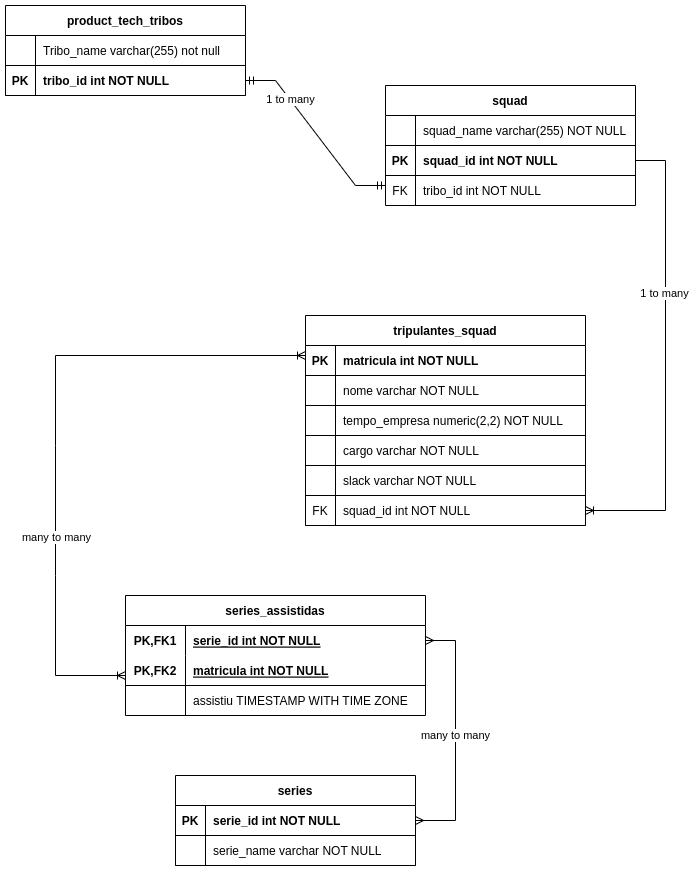

The diagram above was exported from draw.io. Its source (the exported page's mxGraphModel, read from the mxfile embedded in the PNG):
<mxGraphModel dx="949" dy="369" grid="1" gridSize="10" guides="1" tooltips="1" connect="1" arrows="1" fold="1" page="1" pageScale="1" pageWidth="850" pageHeight="1100" math="0" shadow="0" extFonts="Permanent Marker^https://fonts.googleapis.com/css?family=Permanent+Marker">
  <root>
    <mxCell id="0" />
    <mxCell id="1" parent="0" />
    <mxCell id="C-vyLk0tnHw3VtMMgP7b-2" value="squad" style="shape=table;startSize=30;container=1;collapsible=1;childLayout=tableLayout;fixedRows=1;rowLines=0;fontStyle=1;align=center;resizeLast=1;" parent="1" vertex="1">
      <mxGeometry x="450" y="120" width="250" height="120" as="geometry" />
    </mxCell>
    <mxCell id="HSSr-oPaimxwzb3LrwkJ-15" value="" style="shape=partialRectangle;collapsible=0;dropTarget=0;pointerEvents=0;fillColor=none;points=[[0,0.5],[1,0.5]];portConstraint=eastwest;top=0;left=0;right=0;bottom=1;" parent="C-vyLk0tnHw3VtMMgP7b-2" vertex="1">
      <mxGeometry y="30" width="250" height="30" as="geometry" />
    </mxCell>
    <mxCell id="HSSr-oPaimxwzb3LrwkJ-16" value="" style="shape=partialRectangle;overflow=hidden;connectable=0;fillColor=none;top=0;left=0;bottom=0;right=0;fontStyle=1;" parent="HSSr-oPaimxwzb3LrwkJ-15" vertex="1">
      <mxGeometry width="30" height="30" as="geometry">
        <mxRectangle width="30" height="30" as="alternateBounds" />
      </mxGeometry>
    </mxCell>
    <mxCell id="HSSr-oPaimxwzb3LrwkJ-17" value="squad_name varchar(255) NOT NULL" style="shape=partialRectangle;overflow=hidden;connectable=0;fillColor=none;top=0;left=0;bottom=0;right=0;align=left;spacingLeft=6;fontStyle=0;" parent="HSSr-oPaimxwzb3LrwkJ-15" vertex="1">
      <mxGeometry x="30" width="220" height="30" as="geometry">
        <mxRectangle width="220" height="30" as="alternateBounds" />
      </mxGeometry>
    </mxCell>
    <mxCell id="C-vyLk0tnHw3VtMMgP7b-3" value="" style="shape=partialRectangle;collapsible=0;dropTarget=0;pointerEvents=0;fillColor=none;points=[[0,0.5],[1,0.5]];portConstraint=eastwest;top=0;left=0;right=0;bottom=1;" parent="C-vyLk0tnHw3VtMMgP7b-2" vertex="1">
      <mxGeometry y="60" width="250" height="30" as="geometry" />
    </mxCell>
    <mxCell id="C-vyLk0tnHw3VtMMgP7b-4" value="PK" style="shape=partialRectangle;overflow=hidden;connectable=0;fillColor=none;top=0;left=0;bottom=0;right=0;fontStyle=1;" parent="C-vyLk0tnHw3VtMMgP7b-3" vertex="1">
      <mxGeometry width="30" height="30" as="geometry">
        <mxRectangle width="30" height="30" as="alternateBounds" />
      </mxGeometry>
    </mxCell>
    <mxCell id="C-vyLk0tnHw3VtMMgP7b-5" value="squad_id int NOT NULL" style="shape=partialRectangle;overflow=hidden;connectable=0;fillColor=none;top=0;left=0;bottom=0;right=0;align=left;spacingLeft=6;fontStyle=1;" parent="C-vyLk0tnHw3VtMMgP7b-3" vertex="1">
      <mxGeometry x="30" width="220" height="30" as="geometry">
        <mxRectangle width="220" height="30" as="alternateBounds" />
      </mxGeometry>
    </mxCell>
    <mxCell id="C-vyLk0tnHw3VtMMgP7b-6" value="" style="shape=partialRectangle;collapsible=0;dropTarget=0;pointerEvents=0;fillColor=none;points=[[0,0.5],[1,0.5]];portConstraint=eastwest;top=0;left=0;right=0;bottom=0;" parent="C-vyLk0tnHw3VtMMgP7b-2" vertex="1">
      <mxGeometry y="90" width="250" height="30" as="geometry" />
    </mxCell>
    <mxCell id="C-vyLk0tnHw3VtMMgP7b-7" value="FK" style="shape=partialRectangle;overflow=hidden;connectable=0;fillColor=none;top=0;left=0;bottom=0;right=0;" parent="C-vyLk0tnHw3VtMMgP7b-6" vertex="1">
      <mxGeometry width="30" height="30" as="geometry">
        <mxRectangle width="30" height="30" as="alternateBounds" />
      </mxGeometry>
    </mxCell>
    <mxCell id="C-vyLk0tnHw3VtMMgP7b-8" value="tribo_id int NOT NULL" style="shape=partialRectangle;overflow=hidden;connectable=0;fillColor=none;top=0;left=0;bottom=0;right=0;align=left;spacingLeft=6;" parent="C-vyLk0tnHw3VtMMgP7b-6" vertex="1">
      <mxGeometry x="30" width="220" height="30" as="geometry">
        <mxRectangle width="220" height="30" as="alternateBounds" />
      </mxGeometry>
    </mxCell>
    <mxCell id="C-vyLk0tnHw3VtMMgP7b-23" value="product_tech_tribos" style="shape=table;startSize=30;container=1;collapsible=1;childLayout=tableLayout;fixedRows=1;rowLines=0;fontStyle=1;align=center;resizeLast=1;" parent="1" vertex="1">
      <mxGeometry x="70" y="40" width="240" height="90" as="geometry" />
    </mxCell>
    <mxCell id="HSSr-oPaimxwzb3LrwkJ-12" value="" style="shape=partialRectangle;collapsible=0;dropTarget=0;pointerEvents=0;fillColor=none;points=[[0,0.5],[1,0.5]];portConstraint=eastwest;top=0;left=0;right=0;bottom=1;" parent="C-vyLk0tnHw3VtMMgP7b-23" vertex="1">
      <mxGeometry y="30" width="240" height="30" as="geometry" />
    </mxCell>
    <mxCell id="HSSr-oPaimxwzb3LrwkJ-13" value="" style="shape=partialRectangle;overflow=hidden;connectable=0;fillColor=none;top=0;left=0;bottom=0;right=0;fontStyle=1;" parent="HSSr-oPaimxwzb3LrwkJ-12" vertex="1">
      <mxGeometry width="30" height="30" as="geometry">
        <mxRectangle width="30" height="30" as="alternateBounds" />
      </mxGeometry>
    </mxCell>
    <mxCell id="HSSr-oPaimxwzb3LrwkJ-14" value="Tribo_name varchar(255) not null" style="shape=partialRectangle;overflow=hidden;connectable=0;fillColor=none;top=0;left=0;bottom=0;right=0;align=left;spacingLeft=6;fontStyle=0;" parent="HSSr-oPaimxwzb3LrwkJ-12" vertex="1">
      <mxGeometry x="30" width="210" height="30" as="geometry">
        <mxRectangle width="210" height="30" as="alternateBounds" />
      </mxGeometry>
    </mxCell>
    <mxCell id="C-vyLk0tnHw3VtMMgP7b-24" value="" style="shape=partialRectangle;collapsible=0;dropTarget=0;pointerEvents=0;fillColor=none;points=[[0,0.5],[1,0.5]];portConstraint=eastwest;top=0;left=0;right=0;bottom=1;" parent="C-vyLk0tnHw3VtMMgP7b-23" vertex="1">
      <mxGeometry y="60" width="240" height="30" as="geometry" />
    </mxCell>
    <mxCell id="C-vyLk0tnHw3VtMMgP7b-25" value="PK" style="shape=partialRectangle;overflow=hidden;connectable=0;fillColor=none;top=0;left=0;bottom=0;right=0;fontStyle=1;" parent="C-vyLk0tnHw3VtMMgP7b-24" vertex="1">
      <mxGeometry width="30" height="30" as="geometry">
        <mxRectangle width="30" height="30" as="alternateBounds" />
      </mxGeometry>
    </mxCell>
    <mxCell id="C-vyLk0tnHw3VtMMgP7b-26" value="tribo_id int NOT NULL" style="shape=partialRectangle;overflow=hidden;connectable=0;fillColor=none;top=0;left=0;bottom=0;right=0;align=left;spacingLeft=6;fontStyle=1;" parent="C-vyLk0tnHw3VtMMgP7b-24" vertex="1">
      <mxGeometry x="30" width="210" height="30" as="geometry">
        <mxRectangle width="210" height="30" as="alternateBounds" />
      </mxGeometry>
    </mxCell>
    <mxCell id="HSSr-oPaimxwzb3LrwkJ-6" value="" style="edgeStyle=entityRelationEdgeStyle;fontSize=12;html=1;endArrow=ERoneToMany;rounded=0;entryX=1;entryY=0.5;entryDx=0;entryDy=0;" parent="1" target="qecV_Ck0xuFY9d3ikjyT-24" edge="1">
      <mxGeometry width="100" height="100" relative="1" as="geometry">
        <mxPoint x="700" y="195" as="sourcePoint" />
        <mxPoint x="720" y="550" as="targetPoint" />
      </mxGeometry>
    </mxCell>
    <mxCell id="HSSr-oPaimxwzb3LrwkJ-7" value="1 to many" style="edgeLabel;html=1;align=center;verticalAlign=middle;resizable=0;points=[];" parent="HSSr-oPaimxwzb3LrwkJ-6" connectable="0" vertex="1">
      <mxGeometry x="-0.2935" y="-1" relative="1" as="geometry">
        <mxPoint as="offset" />
      </mxGeometry>
    </mxCell>
    <mxCell id="HSSr-oPaimxwzb3LrwkJ-10" value="" style="edgeStyle=entityRelationEdgeStyle;fontSize=12;html=1;endArrow=ERmandOne;startArrow=ERmandOne;rounded=0;entryX=0;entryY=0.333;entryDx=0;entryDy=0;entryPerimeter=0;exitX=1;exitY=0.5;exitDx=0;exitDy=0;" parent="1" source="C-vyLk0tnHw3VtMMgP7b-24" target="C-vyLk0tnHw3VtMMgP7b-6" edge="1">
      <mxGeometry width="100" height="100" relative="1" as="geometry">
        <mxPoint x="290" y="300" as="sourcePoint" />
        <mxPoint x="390" y="200" as="targetPoint" />
      </mxGeometry>
    </mxCell>
    <mxCell id="HSSr-oPaimxwzb3LrwkJ-11" value="1 to many" style="edgeLabel;html=1;align=center;verticalAlign=middle;resizable=0;points=[];" parent="HSSr-oPaimxwzb3LrwkJ-10" connectable="0" vertex="1">
      <mxGeometry x="-0.4311" y="1" relative="1" as="geometry">
        <mxPoint x="-1" as="offset" />
      </mxGeometry>
    </mxCell>
    <mxCell id="HSSr-oPaimxwzb3LrwkJ-34" value="tripulantes_squad" style="shape=table;startSize=30;container=1;collapsible=1;childLayout=tableLayout;fixedRows=1;rowLines=0;fontStyle=1;align=center;resizeLast=1;" parent="1" vertex="1">
      <mxGeometry x="370" y="350" width="280" height="210" as="geometry" />
    </mxCell>
    <mxCell id="HSSr-oPaimxwzb3LrwkJ-35" value="" style="shape=partialRectangle;collapsible=0;dropTarget=0;pointerEvents=0;fillColor=none;points=[[0,0.5],[1,0.5]];portConstraint=eastwest;top=0;left=0;right=0;bottom=1;" parent="HSSr-oPaimxwzb3LrwkJ-34" vertex="1">
      <mxGeometry y="30" width="280" height="30" as="geometry" />
    </mxCell>
    <mxCell id="HSSr-oPaimxwzb3LrwkJ-36" value="PK" style="shape=partialRectangle;overflow=hidden;connectable=0;fillColor=none;top=0;left=0;bottom=0;right=0;fontStyle=1;" parent="HSSr-oPaimxwzb3LrwkJ-35" vertex="1">
      <mxGeometry width="30" height="30" as="geometry">
        <mxRectangle width="30" height="30" as="alternateBounds" />
      </mxGeometry>
    </mxCell>
    <mxCell id="HSSr-oPaimxwzb3LrwkJ-37" value="matricula int NOT NULL" style="shape=partialRectangle;overflow=hidden;connectable=0;fillColor=none;top=0;left=0;bottom=0;right=0;align=left;spacingLeft=6;fontStyle=1;" parent="HSSr-oPaimxwzb3LrwkJ-35" vertex="1">
      <mxGeometry x="30" width="250" height="30" as="geometry">
        <mxRectangle width="250" height="30" as="alternateBounds" />
      </mxGeometry>
    </mxCell>
    <mxCell id="HSSr-oPaimxwzb3LrwkJ-38" value="" style="shape=partialRectangle;collapsible=0;dropTarget=0;pointerEvents=0;fillColor=none;points=[[0,0.5],[1,0.5]];portConstraint=eastwest;top=0;left=0;right=0;bottom=1;" parent="HSSr-oPaimxwzb3LrwkJ-34" vertex="1">
      <mxGeometry y="60" width="280" height="30" as="geometry" />
    </mxCell>
    <mxCell id="HSSr-oPaimxwzb3LrwkJ-39" value="" style="shape=partialRectangle;overflow=hidden;connectable=0;fillColor=none;top=0;left=0;bottom=0;right=0;fontStyle=1;" parent="HSSr-oPaimxwzb3LrwkJ-38" vertex="1">
      <mxGeometry width="30" height="30" as="geometry">
        <mxRectangle width="30" height="30" as="alternateBounds" />
      </mxGeometry>
    </mxCell>
    <mxCell id="HSSr-oPaimxwzb3LrwkJ-40" value="nome varchar NOT NULL" style="shape=partialRectangle;overflow=hidden;connectable=0;fillColor=none;top=0;left=0;bottom=0;right=0;align=left;spacingLeft=6;fontStyle=0;" parent="HSSr-oPaimxwzb3LrwkJ-38" vertex="1">
      <mxGeometry x="30" width="250" height="30" as="geometry">
        <mxRectangle width="250" height="30" as="alternateBounds" />
      </mxGeometry>
    </mxCell>
    <mxCell id="HSSr-oPaimxwzb3LrwkJ-44" value="" style="shape=partialRectangle;collapsible=0;dropTarget=0;pointerEvents=0;fillColor=none;points=[[0,0.5],[1,0.5]];portConstraint=eastwest;top=0;left=0;right=0;bottom=1;" parent="HSSr-oPaimxwzb3LrwkJ-34" vertex="1">
      <mxGeometry y="90" width="280" height="30" as="geometry" />
    </mxCell>
    <mxCell id="HSSr-oPaimxwzb3LrwkJ-45" value="" style="shape=partialRectangle;overflow=hidden;connectable=0;fillColor=none;top=0;left=0;bottom=0;right=0;fontStyle=1;" parent="HSSr-oPaimxwzb3LrwkJ-44" vertex="1">
      <mxGeometry width="30" height="30" as="geometry">
        <mxRectangle width="30" height="30" as="alternateBounds" />
      </mxGeometry>
    </mxCell>
    <mxCell id="HSSr-oPaimxwzb3LrwkJ-46" value="tempo_empresa numeric(2,2) NOT NULL" style="shape=partialRectangle;overflow=hidden;connectable=0;fillColor=none;top=0;left=0;bottom=0;right=0;align=left;spacingLeft=6;fontStyle=0;" parent="HSSr-oPaimxwzb3LrwkJ-44" vertex="1">
      <mxGeometry x="30" width="250" height="30" as="geometry">
        <mxRectangle width="250" height="30" as="alternateBounds" />
      </mxGeometry>
    </mxCell>
    <mxCell id="HSSr-oPaimxwzb3LrwkJ-47" value="" style="shape=partialRectangle;collapsible=0;dropTarget=0;pointerEvents=0;fillColor=none;points=[[0,0.5],[1,0.5]];portConstraint=eastwest;top=0;left=0;right=0;bottom=1;" parent="HSSr-oPaimxwzb3LrwkJ-34" vertex="1">
      <mxGeometry y="120" width="280" height="30" as="geometry" />
    </mxCell>
    <mxCell id="HSSr-oPaimxwzb3LrwkJ-48" value="" style="shape=partialRectangle;overflow=hidden;connectable=0;fillColor=none;top=0;left=0;bottom=0;right=0;fontStyle=1;" parent="HSSr-oPaimxwzb3LrwkJ-47" vertex="1">
      <mxGeometry width="30" height="30" as="geometry">
        <mxRectangle width="30" height="30" as="alternateBounds" />
      </mxGeometry>
    </mxCell>
    <mxCell id="HSSr-oPaimxwzb3LrwkJ-49" value="cargo varchar NOT NULL" style="shape=partialRectangle;overflow=hidden;connectable=0;fillColor=none;top=0;left=0;bottom=0;right=0;align=left;spacingLeft=6;fontStyle=0;" parent="HSSr-oPaimxwzb3LrwkJ-47" vertex="1">
      <mxGeometry x="30" width="250" height="30" as="geometry">
        <mxRectangle width="250" height="30" as="alternateBounds" />
      </mxGeometry>
    </mxCell>
    <mxCell id="HSSr-oPaimxwzb3LrwkJ-50" value="" style="shape=partialRectangle;collapsible=0;dropTarget=0;pointerEvents=0;fillColor=none;points=[[0,0.5],[1,0.5]];portConstraint=eastwest;top=0;left=0;right=0;bottom=1;" parent="HSSr-oPaimxwzb3LrwkJ-34" vertex="1">
      <mxGeometry y="150" width="280" height="30" as="geometry" />
    </mxCell>
    <mxCell id="HSSr-oPaimxwzb3LrwkJ-51" value="" style="shape=partialRectangle;overflow=hidden;connectable=0;fillColor=none;top=0;left=0;bottom=0;right=0;fontStyle=1;" parent="HSSr-oPaimxwzb3LrwkJ-50" vertex="1">
      <mxGeometry width="30" height="30" as="geometry">
        <mxRectangle width="30" height="30" as="alternateBounds" />
      </mxGeometry>
    </mxCell>
    <mxCell id="HSSr-oPaimxwzb3LrwkJ-52" value="slack varchar NOT NULL" style="shape=partialRectangle;overflow=hidden;connectable=0;fillColor=none;top=0;left=0;bottom=0;right=0;align=left;spacingLeft=6;fontStyle=0;" parent="HSSr-oPaimxwzb3LrwkJ-50" vertex="1">
      <mxGeometry x="30" width="250" height="30" as="geometry">
        <mxRectangle width="250" height="30" as="alternateBounds" />
      </mxGeometry>
    </mxCell>
    <mxCell id="qecV_Ck0xuFY9d3ikjyT-24" value="" style="shape=partialRectangle;collapsible=0;dropTarget=0;pointerEvents=0;fillColor=none;points=[[0,0.5],[1,0.5]];portConstraint=eastwest;top=0;left=0;right=0;bottom=1;" vertex="1" parent="HSSr-oPaimxwzb3LrwkJ-34">
      <mxGeometry y="180" width="280" height="30" as="geometry" />
    </mxCell>
    <mxCell id="qecV_Ck0xuFY9d3ikjyT-25" value="FK" style="shape=partialRectangle;overflow=hidden;connectable=0;fillColor=none;top=0;left=0;bottom=0;right=0;fontStyle=0;" vertex="1" parent="qecV_Ck0xuFY9d3ikjyT-24">
      <mxGeometry width="30" height="30" as="geometry">
        <mxRectangle width="30" height="30" as="alternateBounds" />
      </mxGeometry>
    </mxCell>
    <mxCell id="qecV_Ck0xuFY9d3ikjyT-26" value="squad_id int NOT NULL" style="shape=partialRectangle;overflow=hidden;connectable=0;fillColor=none;top=0;left=0;bottom=0;right=0;align=left;spacingLeft=6;fontStyle=0;" vertex="1" parent="qecV_Ck0xuFY9d3ikjyT-24">
      <mxGeometry x="30" width="250" height="30" as="geometry">
        <mxRectangle width="250" height="30" as="alternateBounds" />
      </mxGeometry>
    </mxCell>
    <mxCell id="qecV_Ck0xuFY9d3ikjyT-2" value="series" style="shape=table;startSize=30;container=1;collapsible=1;childLayout=tableLayout;fixedRows=1;rowLines=0;fontStyle=1;align=center;resizeLast=1;" vertex="1" parent="1">
      <mxGeometry x="240" y="810" width="240" height="90" as="geometry" />
    </mxCell>
    <mxCell id="qecV_Ck0xuFY9d3ikjyT-3" value="" style="shape=tableRow;horizontal=0;startSize=0;swimlaneHead=0;swimlaneBody=0;fillColor=none;collapsible=0;dropTarget=0;points=[[0,0.5],[1,0.5]];portConstraint=eastwest;top=0;left=0;right=0;bottom=1;" vertex="1" parent="qecV_Ck0xuFY9d3ikjyT-2">
      <mxGeometry y="30" width="240" height="30" as="geometry" />
    </mxCell>
    <mxCell id="qecV_Ck0xuFY9d3ikjyT-4" value="PK" style="shape=partialRectangle;connectable=0;fillColor=none;top=0;left=0;bottom=0;right=0;fontStyle=1;overflow=hidden;" vertex="1" parent="qecV_Ck0xuFY9d3ikjyT-3">
      <mxGeometry width="30" height="30" as="geometry">
        <mxRectangle width="30" height="30" as="alternateBounds" />
      </mxGeometry>
    </mxCell>
    <mxCell id="qecV_Ck0xuFY9d3ikjyT-5" value="serie_id int NOT NULL" style="shape=partialRectangle;connectable=0;fillColor=none;top=0;left=0;bottom=0;right=0;align=left;spacingLeft=6;fontStyle=1;overflow=hidden;" vertex="1" parent="qecV_Ck0xuFY9d3ikjyT-3">
      <mxGeometry x="30" width="210" height="30" as="geometry">
        <mxRectangle width="210" height="30" as="alternateBounds" />
      </mxGeometry>
    </mxCell>
    <mxCell id="qecV_Ck0xuFY9d3ikjyT-30" value="" style="shape=tableRow;horizontal=0;startSize=0;swimlaneHead=0;swimlaneBody=0;fillColor=none;collapsible=0;dropTarget=0;points=[[0,0.5],[1,0.5]];portConstraint=eastwest;top=0;left=0;right=0;bottom=1;" vertex="1" parent="qecV_Ck0xuFY9d3ikjyT-2">
      <mxGeometry y="60" width="240" height="30" as="geometry" />
    </mxCell>
    <mxCell id="qecV_Ck0xuFY9d3ikjyT-31" value="" style="shape=partialRectangle;connectable=0;fillColor=none;top=0;left=0;bottom=0;right=0;fontStyle=0;overflow=hidden;" vertex="1" parent="qecV_Ck0xuFY9d3ikjyT-30">
      <mxGeometry width="30" height="30" as="geometry">
        <mxRectangle width="30" height="30" as="alternateBounds" />
      </mxGeometry>
    </mxCell>
    <mxCell id="qecV_Ck0xuFY9d3ikjyT-32" value="serie_name varchar NOT NULL" style="shape=partialRectangle;connectable=0;fillColor=none;top=0;left=0;bottom=0;right=0;align=left;spacingLeft=6;fontStyle=0;overflow=hidden;" vertex="1" parent="qecV_Ck0xuFY9d3ikjyT-30">
      <mxGeometry x="30" width="210" height="30" as="geometry">
        <mxRectangle width="210" height="30" as="alternateBounds" />
      </mxGeometry>
    </mxCell>
    <mxCell id="qecV_Ck0xuFY9d3ikjyT-40" value="series_assistidas" style="shape=table;startSize=30;container=1;collapsible=1;childLayout=tableLayout;fixedRows=1;rowLines=0;fontStyle=1;align=center;resizeLast=1;" vertex="1" parent="1">
      <mxGeometry x="190" y="630" width="300" height="120" as="geometry" />
    </mxCell>
    <mxCell id="qecV_Ck0xuFY9d3ikjyT-41" value="" style="shape=tableRow;horizontal=0;startSize=0;swimlaneHead=0;swimlaneBody=0;fillColor=none;collapsible=0;dropTarget=0;points=[[0,0.5],[1,0.5]];portConstraint=eastwest;top=0;left=0;right=0;bottom=0;" vertex="1" parent="qecV_Ck0xuFY9d3ikjyT-40">
      <mxGeometry y="30" width="300" height="30" as="geometry" />
    </mxCell>
    <mxCell id="qecV_Ck0xuFY9d3ikjyT-42" value="PK,FK1" style="shape=partialRectangle;connectable=0;fillColor=none;top=0;left=0;bottom=0;right=0;fontStyle=1;overflow=hidden;" vertex="1" parent="qecV_Ck0xuFY9d3ikjyT-41">
      <mxGeometry width="60" height="30" as="geometry">
        <mxRectangle width="60" height="30" as="alternateBounds" />
      </mxGeometry>
    </mxCell>
    <mxCell id="qecV_Ck0xuFY9d3ikjyT-43" value="serie_id int NOT NULL" style="shape=partialRectangle;connectable=0;fillColor=none;top=0;left=0;bottom=0;right=0;align=left;spacingLeft=6;fontStyle=5;overflow=hidden;" vertex="1" parent="qecV_Ck0xuFY9d3ikjyT-41">
      <mxGeometry x="60" width="240" height="30" as="geometry">
        <mxRectangle width="240" height="30" as="alternateBounds" />
      </mxGeometry>
    </mxCell>
    <mxCell id="qecV_Ck0xuFY9d3ikjyT-44" value="" style="shape=tableRow;horizontal=0;startSize=0;swimlaneHead=0;swimlaneBody=0;fillColor=none;collapsible=0;dropTarget=0;points=[[0,0.5],[1,0.5]];portConstraint=eastwest;top=0;left=0;right=0;bottom=1;" vertex="1" parent="qecV_Ck0xuFY9d3ikjyT-40">
      <mxGeometry y="60" width="300" height="30" as="geometry" />
    </mxCell>
    <mxCell id="qecV_Ck0xuFY9d3ikjyT-45" value="PK,FK2" style="shape=partialRectangle;connectable=0;fillColor=none;top=0;left=0;bottom=0;right=0;fontStyle=1;overflow=hidden;" vertex="1" parent="qecV_Ck0xuFY9d3ikjyT-44">
      <mxGeometry width="60" height="30" as="geometry">
        <mxRectangle width="60" height="30" as="alternateBounds" />
      </mxGeometry>
    </mxCell>
    <mxCell id="qecV_Ck0xuFY9d3ikjyT-46" value="matricula int NOT NULL" style="shape=partialRectangle;connectable=0;fillColor=none;top=0;left=0;bottom=0;right=0;align=left;spacingLeft=6;fontStyle=5;overflow=hidden;" vertex="1" parent="qecV_Ck0xuFY9d3ikjyT-44">
      <mxGeometry x="60" width="240" height="30" as="geometry">
        <mxRectangle width="240" height="30" as="alternateBounds" />
      </mxGeometry>
    </mxCell>
    <mxCell id="qecV_Ck0xuFY9d3ikjyT-47" value="" style="shape=tableRow;horizontal=0;startSize=0;swimlaneHead=0;swimlaneBody=0;fillColor=none;collapsible=0;dropTarget=0;points=[[0,0.5],[1,0.5]];portConstraint=eastwest;top=0;left=0;right=0;bottom=0;" vertex="1" parent="qecV_Ck0xuFY9d3ikjyT-40">
      <mxGeometry y="90" width="300" height="30" as="geometry" />
    </mxCell>
    <mxCell id="qecV_Ck0xuFY9d3ikjyT-48" value="" style="shape=partialRectangle;connectable=0;fillColor=none;top=0;left=0;bottom=0;right=0;editable=1;overflow=hidden;" vertex="1" parent="qecV_Ck0xuFY9d3ikjyT-47">
      <mxGeometry width="60" height="30" as="geometry">
        <mxRectangle width="60" height="30" as="alternateBounds" />
      </mxGeometry>
    </mxCell>
    <mxCell id="qecV_Ck0xuFY9d3ikjyT-49" value="assistiu TIMESTAMP WITH TIME ZONE" style="shape=partialRectangle;connectable=0;fillColor=none;top=0;left=0;bottom=0;right=0;align=left;spacingLeft=6;overflow=hidden;" vertex="1" parent="qecV_Ck0xuFY9d3ikjyT-47">
      <mxGeometry x="60" width="240" height="30" as="geometry">
        <mxRectangle width="240" height="30" as="alternateBounds" />
      </mxGeometry>
    </mxCell>
    <mxCell id="qecV_Ck0xuFY9d3ikjyT-62" value="" style="edgeStyle=entityRelationEdgeStyle;fontSize=12;html=1;endArrow=ERmany;startArrow=ERmany;rounded=0;" edge="1" parent="1" source="qecV_Ck0xuFY9d3ikjyT-41" target="qecV_Ck0xuFY9d3ikjyT-3">
      <mxGeometry width="100" height="100" relative="1" as="geometry">
        <mxPoint x="490" y="680" as="sourcePoint" />
        <mxPoint x="590" y="580" as="targetPoint" />
      </mxGeometry>
    </mxCell>
    <mxCell id="qecV_Ck0xuFY9d3ikjyT-63" value="many to many" style="edgeLabel;html=1;align=center;verticalAlign=middle;resizable=0;points=[];" vertex="1" connectable="0" parent="qecV_Ck0xuFY9d3ikjyT-62">
      <mxGeometry x="-0.0045" relative="1" as="geometry">
        <mxPoint as="offset" />
      </mxGeometry>
    </mxCell>
    <mxCell id="qecV_Ck0xuFY9d3ikjyT-72" value="" style="endArrow=ERoneToMany;html=1;rounded=0;exitX=0;exitY=0.667;exitDx=0;exitDy=0;exitPerimeter=0;startArrow=ERoneToMany;startFill=0;endFill=0;" edge="1" parent="1" source="qecV_Ck0xuFY9d3ikjyT-44">
      <mxGeometry width="50" height="50" relative="1" as="geometry">
        <mxPoint x="320" y="440" as="sourcePoint" />
        <mxPoint x="370" y="390" as="targetPoint" />
        <Array as="points">
          <mxPoint x="120" y="710" />
          <mxPoint x="120" y="610" />
          <mxPoint x="120" y="480" />
          <mxPoint x="120" y="390" />
        </Array>
      </mxGeometry>
    </mxCell>
    <mxCell id="qecV_Ck0xuFY9d3ikjyT-73" value="many to many" style="edgeLabel;html=1;align=center;verticalAlign=middle;resizable=0;points=[];" vertex="1" connectable="0" parent="qecV_Ck0xuFY9d3ikjyT-72">
      <mxGeometry x="-0.3499" y="-1" relative="1" as="geometry">
        <mxPoint as="offset" />
      </mxGeometry>
    </mxCell>
  </root>
</mxGraphModel>